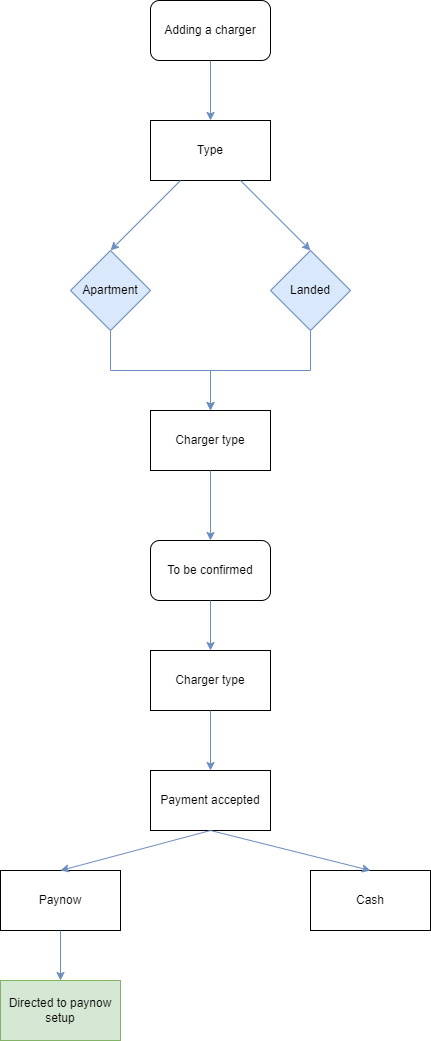

The diagram above was exported from draw.io. Its source (the exported page's mxGraphModel, read from the mxfile embedded in the PNG):
<mxGraphModel dx="525" dy="784" grid="1" gridSize="10" guides="1" tooltips="1" connect="1" arrows="1" fold="1" page="1" pageScale="1" pageWidth="850" pageHeight="1100" math="0" shadow="0">
  <root>
    <mxCell id="0" />
    <mxCell id="1" parent="0" />
    <mxCell id="42J3FxS9yPaE3orvtp-_-1" value="Adding a charger" style="rounded=1;whiteSpace=wrap;html=1;" vertex="1" parent="1">
      <mxGeometry x="320" y="30" width="120" height="60" as="geometry" />
    </mxCell>
    <mxCell id="42J3FxS9yPaE3orvtp-_-3" value="Type" style="rounded=0;whiteSpace=wrap;html=1;" vertex="1" parent="1">
      <mxGeometry x="320" y="150" width="120" height="60" as="geometry" />
    </mxCell>
    <mxCell id="42J3FxS9yPaE3orvtp-_-4" value="" style="endArrow=classic;html=1;rounded=0;exitX=0.5;exitY=1;exitDx=0;exitDy=0;entryX=0.5;entryY=0;entryDx=0;entryDy=0;fillColor=#dae8fc;strokeColor=#6c8ebf;" edge="1" parent="1" source="42J3FxS9yPaE3orvtp-_-1" target="42J3FxS9yPaE3orvtp-_-3">
      <mxGeometry width="50" height="50" relative="1" as="geometry">
        <mxPoint x="340" y="310" as="sourcePoint" />
        <mxPoint x="390" y="260" as="targetPoint" />
      </mxGeometry>
    </mxCell>
    <mxCell id="42J3FxS9yPaE3orvtp-_-5" value="" style="endArrow=classic;html=1;rounded=0;entryX=0.5;entryY=0;entryDx=0;entryDy=0;fillColor=#dae8fc;strokeColor=#6c8ebf;" edge="1" parent="1" source="42J3FxS9yPaE3orvtp-_-3" target="42J3FxS9yPaE3orvtp-_-6">
      <mxGeometry width="50" height="50" relative="1" as="geometry">
        <mxPoint x="340" y="310" as="sourcePoint" />
        <mxPoint x="380" y="280" as="targetPoint" />
      </mxGeometry>
    </mxCell>
    <mxCell id="42J3FxS9yPaE3orvtp-_-6" value="Landed" style="rhombus;whiteSpace=wrap;html=1;fillColor=#dae8fc;strokeColor=#6c8ebf;" vertex="1" parent="1">
      <mxGeometry x="440" y="280" width="80" height="80" as="geometry" />
    </mxCell>
    <mxCell id="42J3FxS9yPaE3orvtp-_-7" value="Apartment" style="rhombus;whiteSpace=wrap;html=1;fillColor=#dae8fc;strokeColor=#6c8ebf;" vertex="1" parent="1">
      <mxGeometry x="240" y="280" width="80" height="80" as="geometry" />
    </mxCell>
    <mxCell id="42J3FxS9yPaE3orvtp-_-8" value="" style="endArrow=classic;html=1;rounded=0;entryX=0.5;entryY=0;entryDx=0;entryDy=0;exitX=0.25;exitY=1;exitDx=0;exitDy=0;fillColor=#dae8fc;strokeColor=#6c8ebf;" edge="1" parent="1" source="42J3FxS9yPaE3orvtp-_-3" target="42J3FxS9yPaE3orvtp-_-7">
      <mxGeometry width="50" height="50" relative="1" as="geometry">
        <mxPoint x="420" y="220" as="sourcePoint" />
        <mxPoint x="490" y="290" as="targetPoint" />
      </mxGeometry>
    </mxCell>
    <mxCell id="42J3FxS9yPaE3orvtp-_-9" value="Charger type" style="rounded=0;whiteSpace=wrap;html=1;" vertex="1" parent="1">
      <mxGeometry x="320" y="440" width="120" height="60" as="geometry" />
    </mxCell>
    <mxCell id="42J3FxS9yPaE3orvtp-_-11" value="" style="endArrow=classic;html=1;rounded=0;entryX=0.5;entryY=0;entryDx=0;entryDy=0;exitX=0.5;exitY=1;exitDx=0;exitDy=0;fillColor=#dae8fc;strokeColor=#6c8ebf;" edge="1" parent="1" source="42J3FxS9yPaE3orvtp-_-7" target="42J3FxS9yPaE3orvtp-_-9">
      <mxGeometry width="50" height="50" relative="1" as="geometry">
        <mxPoint x="340" y="360" as="sourcePoint" />
        <mxPoint x="270" y="430" as="targetPoint" />
        <Array as="points">
          <mxPoint x="280" y="400" />
          <mxPoint x="380" y="400" />
        </Array>
      </mxGeometry>
    </mxCell>
    <mxCell id="42J3FxS9yPaE3orvtp-_-12" value="" style="endArrow=classic;html=1;rounded=0;entryX=0.5;entryY=0;entryDx=0;entryDy=0;exitX=0.5;exitY=1;exitDx=0;exitDy=0;fillColor=#dae8fc;strokeColor=#6c8ebf;" edge="1" parent="1" source="42J3FxS9yPaE3orvtp-_-6" target="42J3FxS9yPaE3orvtp-_-9">
      <mxGeometry width="50" height="50" relative="1" as="geometry">
        <mxPoint x="290" y="370" as="sourcePoint" />
        <mxPoint x="390" y="450" as="targetPoint" />
        <Array as="points">
          <mxPoint x="480" y="400" />
          <mxPoint x="380" y="400" />
        </Array>
      </mxGeometry>
    </mxCell>
    <mxCell id="42J3FxS9yPaE3orvtp-_-13" value="To be confirmed" style="rounded=1;whiteSpace=wrap;html=1;" vertex="1" parent="1">
      <mxGeometry x="320" y="570" width="120" height="60" as="geometry" />
    </mxCell>
    <mxCell id="42J3FxS9yPaE3orvtp-_-14" value="" style="endArrow=classic;html=1;rounded=0;exitX=0.5;exitY=1;exitDx=0;exitDy=0;entryX=0.5;entryY=0;entryDx=0;entryDy=0;fillColor=#dae8fc;strokeColor=#6c8ebf;" edge="1" parent="1" source="42J3FxS9yPaE3orvtp-_-9" target="42J3FxS9yPaE3orvtp-_-13">
      <mxGeometry width="50" height="50" relative="1" as="geometry">
        <mxPoint x="390" y="560" as="sourcePoint" />
        <mxPoint x="440" y="510" as="targetPoint" />
      </mxGeometry>
    </mxCell>
    <mxCell id="42J3FxS9yPaE3orvtp-_-15" value="Charger type" style="rounded=0;whiteSpace=wrap;html=1;" vertex="1" parent="1">
      <mxGeometry x="320" y="680" width="120" height="60" as="geometry" />
    </mxCell>
    <mxCell id="42J3FxS9yPaE3orvtp-_-16" value="" style="endArrow=classic;html=1;rounded=0;exitX=0.5;exitY=1;exitDx=0;exitDy=0;entryX=0.5;entryY=0;entryDx=0;entryDy=0;fillColor=#dae8fc;strokeColor=#6c8ebf;" edge="1" parent="1" source="42J3FxS9yPaE3orvtp-_-15" target="42J3FxS9yPaE3orvtp-_-19">
      <mxGeometry width="50" height="50" relative="1" as="geometry">
        <mxPoint x="390" y="800" as="sourcePoint" />
        <mxPoint x="380" y="810" as="targetPoint" />
      </mxGeometry>
    </mxCell>
    <mxCell id="42J3FxS9yPaE3orvtp-_-17" value="" style="endArrow=classic;html=1;rounded=0;exitX=0.5;exitY=1;exitDx=0;exitDy=0;entryX=0.5;entryY=0;entryDx=0;entryDy=0;fillColor=#dae8fc;strokeColor=#6c8ebf;" edge="1" parent="1" source="42J3FxS9yPaE3orvtp-_-13" target="42J3FxS9yPaE3orvtp-_-15">
      <mxGeometry width="50" height="50" relative="1" as="geometry">
        <mxPoint x="390" y="750" as="sourcePoint" />
        <mxPoint x="390" y="820" as="targetPoint" />
      </mxGeometry>
    </mxCell>
    <mxCell id="42J3FxS9yPaE3orvtp-_-18" value="Cash" style="rounded=0;whiteSpace=wrap;html=1;" vertex="1" parent="1">
      <mxGeometry x="480" y="900" width="120" height="60" as="geometry" />
    </mxCell>
    <mxCell id="42J3FxS9yPaE3orvtp-_-19" value="Payment accepted" style="rounded=0;whiteSpace=wrap;html=1;" vertex="1" parent="1">
      <mxGeometry x="320" y="800" width="120" height="60" as="geometry" />
    </mxCell>
    <mxCell id="42J3FxS9yPaE3orvtp-_-21" value="Paynow" style="rounded=0;whiteSpace=wrap;html=1;" vertex="1" parent="1">
      <mxGeometry x="170" y="900" width="120" height="60" as="geometry" />
    </mxCell>
    <mxCell id="42J3FxS9yPaE3orvtp-_-22" value="" style="endArrow=classic;html=1;rounded=0;exitX=0.5;exitY=1;exitDx=0;exitDy=0;entryX=0.5;entryY=0;entryDx=0;entryDy=0;fillColor=#dae8fc;strokeColor=#6c8ebf;" edge="1" parent="1" source="42J3FxS9yPaE3orvtp-_-19" target="42J3FxS9yPaE3orvtp-_-18">
      <mxGeometry width="50" height="50" relative="1" as="geometry">
        <mxPoint x="390" y="750" as="sourcePoint" />
        <mxPoint x="390" y="810" as="targetPoint" />
      </mxGeometry>
    </mxCell>
    <mxCell id="42J3FxS9yPaE3orvtp-_-23" value="" style="endArrow=classic;html=1;rounded=0;exitX=0.5;exitY=1;exitDx=0;exitDy=0;entryX=0.5;entryY=0;entryDx=0;entryDy=0;fillColor=#dae8fc;strokeColor=#6c8ebf;" edge="1" parent="1" source="42J3FxS9yPaE3orvtp-_-19" target="42J3FxS9yPaE3orvtp-_-21">
      <mxGeometry width="50" height="50" relative="1" as="geometry">
        <mxPoint x="390" y="870" as="sourcePoint" />
        <mxPoint x="550" y="910" as="targetPoint" />
      </mxGeometry>
    </mxCell>
    <mxCell id="42J3FxS9yPaE3orvtp-_-24" value="Directed to paynow setup" style="rounded=0;whiteSpace=wrap;html=1;fillColor=#d5e8d4;strokeColor=#82b366;" vertex="1" parent="1">
      <mxGeometry x="170" y="1010" width="120" height="60" as="geometry" />
    </mxCell>
    <mxCell id="42J3FxS9yPaE3orvtp-_-25" value="" style="endArrow=classic;html=1;rounded=0;exitX=0.5;exitY=1;exitDx=0;exitDy=0;entryX=0.5;entryY=0;entryDx=0;entryDy=0;fillColor=#dae8fc;strokeColor=#6c8ebf;" edge="1" parent="1" source="42J3FxS9yPaE3orvtp-_-21" target="42J3FxS9yPaE3orvtp-_-24">
      <mxGeometry width="50" height="50" relative="1" as="geometry">
        <mxPoint x="390" y="870" as="sourcePoint" />
        <mxPoint x="240" y="910" as="targetPoint" />
      </mxGeometry>
    </mxCell>
  </root>
</mxGraphModel>